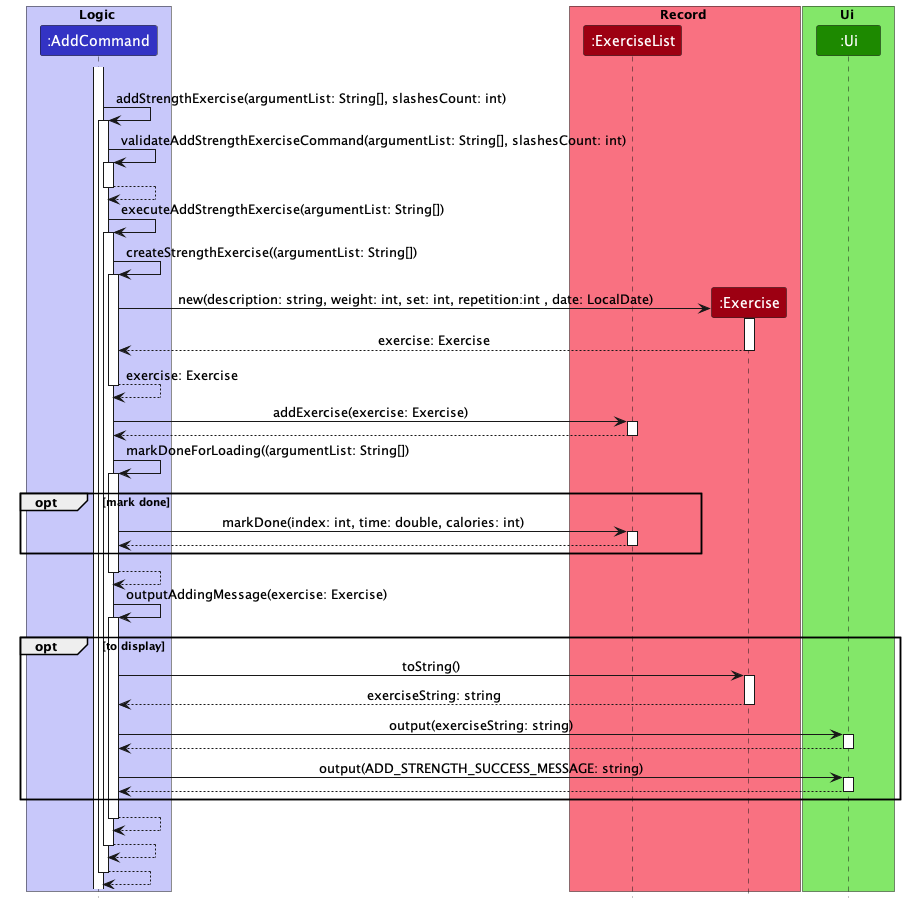

The diagram above was rendered by PlantUML. Its source (embedded in the PNG):
@startuml
'https://plantuml.com/sequence-diagram

!include style.puml
autoactivate on

box Logic LOGIC_COLOR_T1
participant ":AddCommand" as addCommand LOGIC_COLOR
end box
box Record RECORD_COLOR_T1
participant ":ExerciseList" as exerciseList RECORD_COLOR
participant ":Exercise" as exercise RECORD_COLOR
end box
box Ui UI_COLOR_T1
participant ":Ui" as Ui UI_COLOR
end box

group sd addStrength
activate addCommand
addCommand -> addCommand++:addStrengthExercise(argumentList: String[], slashesCount: int)
addCommand -> addCommand++:validateAddStrengthExerciseCommand(argumentList: String[], slashesCount: int)
return
addCommand -> addCommand++:executeAddStrengthExercise(argumentList: String[])
addCommand -> addCommand++:createStrengthExercise((argumentList: String[])
create exercise
addCommand -> exercise : new(description: string, weight: int, set: int, repetition:int , date: LocalDate)
return exercise: Exercise
return exercise: Exercise
addCommand -> exerciseList++ : addExercise(exercise: Exercise)
return
addCommand -> addCommand:markDoneForLoading((argumentList: String[])
opt mark done
addCommand -> exerciseList:markDone(index: int, time: double, calories: int)
return
end
return
addCommand -> addCommand:outputAddingMessage(exercise: Exercise)
opt to display
addCommand -> exercise:toString()
return exerciseString: string
addCommand -> Ui:output(exerciseString: string)
return
addCommand -> Ui:output(ADD_STRENGTH_SUCCESS_MESSAGE: string)
return
end
return
return
return

@enduml